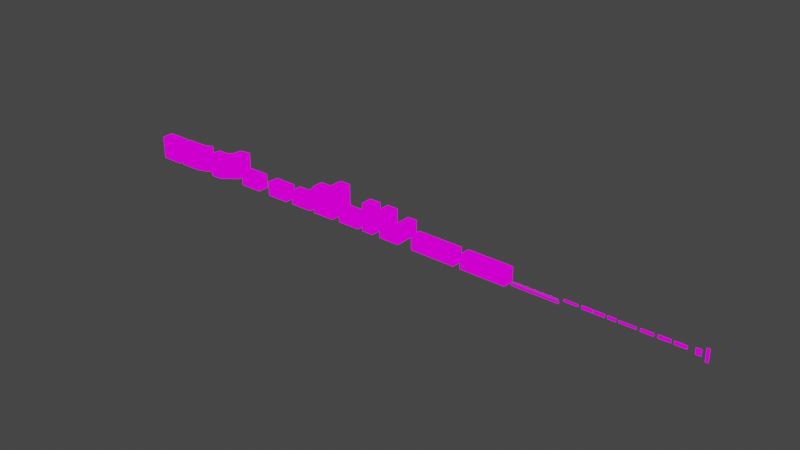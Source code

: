 # Source: Buldings.blend  (saved by Blender 3.6.13; exported with 4.5.12 LTS)
import bpy
from mathutils import Matrix  # noqa: F401  (used for matrix-valued properties, if any)

bpy.ops.wm.read_factory_settings(use_empty=True)
scene = bpy.context.scene
scene.name = 'Scene'

# ---- collections
col_collection = bpy.data.collections.new('Collection'); scene.collection.children.link(col_collection)

# ---- images (referenced by path relative to the original .blend; pixels are not part of the script)
import os
ASSET_DIR = os.environ.get("B2B_ASSET_DIR", "")  # directory of the original .blend (textures are referenced by path, not embedded)
HERE = os.path.dirname(os.path.abspath(__file__))  # packed textures are extracted next to this script under _unpacked/

def load_image(name, relpath, width, height, colorspace="sRGB"):
    """Load a texture the original file referenced (path relative to the .blend, or extracted next to this script)."""
    p = next((c for c in (os.path.join(HERE, relpath), os.path.join(ASSET_DIR, relpath)) if relpath and os.path.exists(c)), "")
    if p:
        img = bpy.data.images.load(p, check_existing=True)
        img.name = name
    else:  # same state as the original file: an image datablock whose file is absent (Cycles renders it pink)
        img = bpy.data.images.new(name, width, height)
        img.source = "FILE"
        img.filepath = "//" + (relpath or name)
    img.colorspace_settings.name = colorspace
    return img
img_buildingstex1_png = load_image('BuildingsTex1.png', 'BuildingsTex1.png', 1024, 1024, 'sRGB')

# ---- materials (node trees are filled in below, after node groups)
mat_material = bpy.data.materials.new('Material')
mat_material.alpha_threshold = 0.0
mat_material.use_transparent_shadow = False
mat_material.roughness = 0.5
mat_material.line_color = (0.0, 0.0, 0.0, 1.0)

# ---- material node trees
mat_material.use_nodes = True; mat_material.node_tree.nodes.clear()
_N = mat_material.node_tree.nodes; _L = mat_material.node_tree.links
n0 = _N.new('ShaderNodeOutputMaterial'); n0.name = 'Material Output'; n0.location = (210, 218)
n1 = _N.new('ShaderNodeBsdfPrincipled'); n1.name = 'Principled BSDF'; n1.location = (-80, 218)
n1.distribution = 'GGX'
n1.subsurface_method = 'RANDOM_WALK_SKIN'
n1.inputs[3].default_value = 1.45
n1.inputs[27].default_value = (0.0, 0.0, 0.0, 1.0)
n1.inputs[28].default_value = 1.0
n2 = _N.new('ShaderNodeTexImage'); n2.name = 'Image Texture'; n2.location = (-365, 197)
n2.image = img_buildingstex1_png
_L.new(n2.outputs[0], n0.inputs[0])
n0.is_active_output = True

# ---- world
world_world = bpy.data.worlds.new('World'); scene.world = world_world
world_world.use_nodes = True; world_world.node_tree.nodes.clear()
_N = world_world.node_tree.nodes; _L = world_world.node_tree.links
n0 = _N.new('ShaderNodeOutputWorld'); n0.name = 'World Output'; n0.location = (300, 300)
n1 = _N.new('ShaderNodeBackground'); n1.name = 'Background'; n1.location = (10, 300)
n1.inputs[0].default_value = (0.05088, 0.05088, 0.05088, 1.0)
_L.new(n1.outputs[0], n0.inputs[0])
n0.is_active_output = True
world_world.color = (0.05088, 0.05088, 0.05088)
world_world.use_sun_shadow = False
world_world.sun_shadow_jitter_overblur = 0.0

# ---- meshes
me_cube_001 = bpy.data.meshes.new('Cube.001')
me_cube_001.from_pydata([(-6.932, -3.0, -0.1062), (-6.932, -3.0, 11.95), (-6.932, 3.0, -0.1062), (-6.932, 3.0, 11.95), (5.068, -3.0, -0.1062), (5.068, -3.0, 11.95), (5.068, 3.0, -0.1062), (5.068, 3.0, 11.95), (-6.932, -3.0, 5.951), (-6.932, 3.0, 5.951), (5.068, 3.0, 5.951), (5.068, -3.0, 5.951), (-0.9323, 3.0, -0.1062), (-0.9323, 3.0, 11.95), (-0.9323, -3.0, -0.1062), (-0.9323, -3.0, 11.95), (-0.9323, -3.0, 5.951), (-0.9323, 3.0, 5.951)], [], [(8, 1, 3, 9), (17, 13, 7, 10), (16, 15, 1, 8), (13, 3, 1, 15), (14, 16, 8, 0), (12, 17, 10, 6), (0, 8, 9, 2), (11, 10, 7, 5), (6, 10, 11, 4), (2, 9, 17, 12), (4, 11, 16, 14), (7, 13, 15, 5), (11, 5, 15, 16), (9, 3, 13, 17)])
_uv = me_cube_001.uv_layers.new(name='UVMap')
_uv.uv.foreach_set('vector', [0.3745, 0.6583, 0.3455, 0.6583, 0.3455, 0.6293, 0.3745, 0.6293, 0.3745, 0.6583, 0.3455, 0.6583, 0.3455, 0.6293, 0.3745, 0.6293, 0.2416, 0.7479, 0.2416, 0.993, -0.006659, 0.993, -0.006659, 0.7479, 0.3745, 0.6583, 0.3455, 0.6583, 0.3455, 0.6293, 0.3745, 0.6293, 0.2416, 0.5004, 0.2416, 0.7479, -0.006659, 0.7479, -0.006658, 0.5004, 0.3745, 0.6583, 0.3455, 0.6583, 0.3455, 0.6293, 0.3745, 0.6293, 0.3745, 0.6583, 0.3455, 0.6583, 0.3455, 0.6293, 0.3745, 0.6293, 0.3745, 0.6583, 0.3455, 0.6583, 0.3455, 0.6293, 0.3745, 0.6293, 0.3745, 0.6583, 0.3455, 0.6583, 0.3455, 0.6293, 0.3745, 0.6293, 0.3745, 0.6583, 0.3455, 0.6583, 0.3455, 0.6293, 0.3745, 0.6293, 0.4898, 0.5004, 0.4898, 0.7479, 0.2416, 0.7479, 0.2416, 0.5004, 0.3745, 0.6583, 0.3455, 0.6583, 0.3455, 0.6293, 0.3745, 0.6293, 0.4898, 0.7479, 0.4898, 0.993, 0.2416, 0.993, 0.2416, 0.7479, 0.3745, 0.6583, 0.3455, 0.6583, 0.3455, 0.6293, 0.3745, 0.6293])
me_cube_001.materials.append(mat_material)
me_cube_001.update()
me_cube_002 = bpy.data.meshes.new('Cube.002')
me_cube_002.from_pydata([(-8.861, -3.738, -6.038), (-8.861, -3.738, 6.019), (-8.964, 2.261, -6.038), (-8.964, 2.261, 6.019), (3.137, -3.532, -6.038), (3.137, -3.532, 6.019), (3.035, 2.467, -6.038), (3.035, 2.467, 6.019), (-8.861, -3.738, 0.01901), (-8.964, 2.261, 0.01901), (3.035, 2.467, 0.01901), (3.137, -3.532, 0.01901), (-2.965, 2.364, -6.038), (-2.965, 2.364, 6.019), (-2.862, -3.635, -6.038), (-2.862, -3.635, 6.019), (-2.862, -3.635, 0.01901), (-2.965, 2.364, 0.01901), (6.931, 4.3, 0.01901), (6.931, 4.3, -6.038), (6.931, 4.3, 6.019), (10.55, -0.4869, 6.019), (10.55, -0.4869, 0.01901), (10.55, -0.4869, -6.038)], [], [(8, 1, 3, 9), (17, 13, 7, 10), (16, 15, 1, 8), (13, 3, 1, 15), (14, 16, 8, 0), (12, 17, 10, 6), (0, 8, 9, 2), (4, 6, 19, 23), (5, 11, 22, 21), (2, 9, 17, 12), (4, 11, 16, 14), (7, 13, 15, 5), (11, 5, 15, 16), (9, 3, 13, 17), (22, 18, 20, 21), (19, 18, 22, 23), (11, 4, 23, 22), (6, 10, 18, 19), (10, 7, 20, 18), (7, 5, 21, 20)])
_uv = me_cube_002.uv_layers.new(name='UVMap')
_uv.uv.foreach_set('vector', [0.3775, 0.5713, 0.3426, 0.5713, 0.3426, 0.5364, 0.3775, 0.5364, 0.3775, 0.5713, 0.3426, 0.5713, 0.3426, 0.5364, 0.3775, 0.5364, 0.2473, 0.7553, 0.2473, 1.0, -0.0007407, 1.0, -0.0007406, 0.7553, 0.3775, 0.5713, 0.3426, 0.5713, 0.3426, 0.5364, 0.3775, 0.5364, 0.2473, 0.508, 0.2473, 0.7553, -0.0007406, 0.7553, -0.0007404, 0.508, 0.3775, 0.5713, 0.3426, 0.5713, 0.3426, 0.5364, 0.3775, 0.5364, 0.3775, 0.5713, 0.3426, 0.5713, 0.3426, 0.5364, 0.3775, 0.5364, 0.0, 0.0, 0.0, 0.0, 0.0, 0.0, 0.0, 0.0, 0.008118, 0.9885, 0.008118, 0.7505, 0.2562, 0.7505, 0.2562, 0.9885, 0.3775, 0.5713, 0.3426, 0.5713, 0.3426, 0.5364, 0.3775, 0.5364, 0.4954, 0.508, 0.4954, 0.7553, 0.2473, 0.7553, 0.2473, 0.508, 0.3775, 0.5713, 0.3426, 0.5713, 0.3426, 0.5364, 0.3775, 0.5364, 0.4954, 0.7553, 0.4954, 1.0, 0.2473, 1.0, 0.2473, 0.7553, 0.3775, 0.5713, 0.3426, 0.5713, 0.3426, 0.5364, 0.3775, 0.5364, 0.3775, 0.5713, 0.3426, 0.5713, 0.3426, 0.5364, 0.3775, 0.5364, 0.3775, 0.5713, 0.3426, 0.5713, 0.3426, 0.5364, 0.3775, 0.5364, 0.008118, 0.7505, 0.008118, 0.5103, 0.2562, 0.5103, 0.2562, 0.7505, 0.3775, 0.5364, 0.3426, 0.5364, 0.3426, 0.5364, 0.3775, 0.5364, 0.3775, 0.5364, 0.3426, 0.5364, 0.3426, 0.5364, 0.3775, 0.5364, 0.3775, 0.5713, 0.3775, 0.5364, 0.3775, 0.5364, 0.3775, 0.5713])
me_cube_002.materials.append(mat_material)
me_cube_002.update()
me_cube_003 = bpy.data.meshes.new('Cube.003')
me_cube_003.from_pydata([(-8.861, -3.738, -6.038), (-8.861, -3.738, 6.019), (-8.964, 2.261, -6.038), (-8.964, 2.261, 6.019), (4.961, 2.108, -6.038), (4.961, 2.108, 6.019), (-0.4375, 4.727, -6.038), (-0.4375, 4.727, 6.019), (-8.861, -3.738, 0.01901), (-8.964, 2.261, 0.01901), (-0.4375, 4.727, 0.01901), (4.961, 2.108, 0.01901), (-2.965, 2.364, -6.038), (-2.965, 2.364, 6.019), (-2.862, -3.635, -6.038), (-2.862, -3.635, 6.019), (-2.862, -3.635, 0.01901), (-2.965, 2.364, 0.01901), (-0.312, 9.031, 0.01901), (-0.312, 9.031, -6.038), (-0.312, 9.031, 6.019), (5.593, 10.1, 6.019), (5.593, 10.1, 0.01901), (5.593, 10.1, -6.038)], [], [(8, 1, 3, 9), (17, 13, 7, 10), (16, 15, 1, 8), (13, 3, 1, 15), (14, 16, 8, 0), (12, 17, 10, 6), (0, 8, 9, 2), (4, 6, 19, 23), (5, 11, 22, 21), (2, 9, 17, 12), (4, 11, 16, 14), (7, 13, 15, 5), (11, 5, 15, 16), (9, 3, 13, 17), (22, 18, 20, 21), (19, 18, 22, 23), (11, 4, 23, 22), (6, 10, 18, 19), (10, 7, 20, 18), (7, 5, 21, 20)])
_uv = me_cube_003.uv_layers.new(name='UVMap')
_uv.uv.foreach_set('vector', [0.3775, 0.5713, 0.3426, 0.5713, 0.3426, 0.5364, 0.3775, 0.5364, 0.3775, 0.5713, 0.3426, 0.5713, 0.3426, 0.5364, 0.3775, 0.5364, 0.2473, 0.7553, 0.2473, 1.0, -0.0007407, 1.0, -0.0007406, 0.7553, 0.3775, 0.5713, 0.3426, 0.5713, 0.3426, 0.5364, 0.3775, 0.5364, 0.2473, 0.508, 0.2473, 0.7553, -0.0007406, 0.7553, -0.0007404, 0.508, 0.3775, 0.5713, 0.3426, 0.5713, 0.3426, 0.5364, 0.3775, 0.5364, 0.3775, 0.5713, 0.3426, 0.5713, 0.3426, 0.5364, 0.3775, 0.5364, 0.0, 0.0, 0.0, 0.0, 0.0, 0.0, 0.0, 0.0, 0.008118, 0.9885, 0.008118, 0.7505, 0.2562, 0.7505, 0.2562, 0.9885, 0.3775, 0.5713, 0.3426, 0.5713, 0.3426, 0.5364, 0.3775, 0.5364, 0.4954, 0.508, 0.4954, 0.7553, 0.2473, 0.7553, 0.2473, 0.508, 0.3775, 0.5713, 0.3426, 0.5713, 0.3426, 0.5364, 0.3775, 0.5364, 0.4954, 0.7553, 0.4954, 1.0, 0.2473, 1.0, 0.2473, 0.7553, 0.3775, 0.5713, 0.3426, 0.5713, 0.3426, 0.5364, 0.3775, 0.5364, 0.3775, 0.5713, 0.3426, 0.5713, 0.3426, 0.5364, 0.3775, 0.5364, 0.3775, 0.5713, 0.3426, 0.5713, 0.3426, 0.5364, 0.3775, 0.5364, 0.008118, 0.7505, 0.008118, 0.5103, 0.2562, 0.5103, 0.2562, 0.7505, 0.3775, 0.5364, 0.3426, 0.5364, 0.3426, 0.5364, 0.3775, 0.5364, 0.3775, 0.5364, 0.3426, 0.5364, 0.3426, 0.5364, 0.3775, 0.5364, 0.3775, 0.5713, 0.3775, 0.5364, 0.3775, 0.5364, 0.3775, 0.5713])
me_cube_003.materials.append(mat_material)
me_cube_003.update()
me_cube_004 = bpy.data.meshes.new('Cube.004')
me_cube_004.from_pydata([(-6.932, -3.0, -0.1062), (-6.932, -3.0, 7.266), (-6.932, 3.0, -0.1062), (-6.932, 3.0, 7.266), (5.068, -3.0, -0.1062), (5.068, -3.0, 7.266), (5.068, 3.0, -0.1062), (5.068, 3.0, 7.266), (-0.9323, 3.0, -0.1062), (-0.9323, 3.0, 7.266), (-0.9323, -3.0, -0.1062), (-0.9323, -3.0, 7.266)], [], [(6, 7, 5, 4), (0, 1, 3, 2), (8, 9, 7, 6), (9, 3, 1, 11), (4, 5, 11, 10), (2, 3, 9, 8), (7, 9, 11, 5), (10, 11, 1, 0)])
_uv = me_cube_004.uv_layers.new(name='UVMap')
_uv.uv.foreach_set('vector', [0.3684, 0.5027, 0.3684, 0.8113, 0.002572, 0.8113, 0.002572, 0.5027, 0.3684, 0.5027, 0.3684, 0.8113, 0.002572, 0.8113, 0.002572, 0.5027, 0.3684, 0.5027, 0.3684, 0.8113, 0.002572, 0.8113, 0.002572, 0.5027, 0.3745, 0.6583, 0.3455, 0.6583, 0.3455, 0.6293, 0.3745, 0.6293, 0.4898, 0.5004, 0.4898, 0.8016, 0.2416, 0.8016, 0.2416, 0.5004, 0.3684, 0.5027, 0.3684, 0.8113, 0.002572, 0.8113, 0.002572, 0.5027, 0.3745, 0.6583, 0.3455, 0.6583, 0.3455, 0.6293, 0.3745, 0.6293, 0.2416, 0.5004, 0.2416, 0.8016, -0.006659, 0.8016, -0.006658, 0.5004])
me_cube_004.materials.append(mat_material)
me_cube_004.update()
me_cube_005 = bpy.data.meshes.new('Cube.005')
me_cube_005.from_pydata([(-6.932, -3.0, -0.1062), (-6.932, -3.0, 7.266), (-6.932, 3.0, -0.1062), (-6.932, 3.0, 7.266), (5.068, -3.0, -0.1062), (5.068, -3.0, 7.266), (5.068, 3.0, -0.1062), (5.068, 3.0, 7.266), (-0.9323, 3.0, -0.1062), (-0.9323, 3.0, 7.266), (-0.9323, -3.0, -0.1062), (-0.9323, -3.0, 7.266)], [], [(6, 7, 5, 4), (0, 1, 3, 2), (8, 9, 7, 6), (9, 3, 1, 11), (4, 5, 11, 10), (2, 3, 9, 8), (7, 9, 11, 5), (10, 11, 1, 0)])
_uv = me_cube_005.uv_layers.new(name='UVMap')
_uv.uv.foreach_set('vector', [0.298, 0.1441, 0.298, 0.4839, -0.002072, 0.4839, -0.002072, 0.1441, 0.298, 0.1441, 0.298, 0.4839, -0.002072, 0.4839, -0.002072, 0.1441, 0.209, 0.3212, 0.216, 0.3212, 0.216, 0.3283, 0.209, 0.3283, 0.209, 0.3212, 0.216, 0.3212, 0.216, 0.3283, 0.209, 0.3283, 0.298, 0.1441, 0.298, 0.4839, -0.002072, 0.4839, -0.002072, 0.1441, 0.209, 0.3212, 0.216, 0.3212, 0.216, 0.3283, 0.209, 0.3283, 0.209, 0.3212, 0.216, 0.3212, 0.216, 0.3283, 0.209, 0.3283, 0.298, 0.1441, 0.298, 0.4839, -0.002072, 0.4839, -0.002072, 0.1441])
me_cube_005.materials.append(mat_material)
me_cube_005.update()
me_cube_006 = bpy.data.meshes.new('Cube.006')
me_cube_006.from_pydata([(-6.932, -3.0, -0.1062), (-6.932, -3.0, 7.266), (-6.932, 3.0, -0.1062), (-6.932, 3.0, 7.266), (5.068, -3.0, -0.1062), (5.068, -3.0, 7.266), (5.068, 3.0, -0.1062), (5.068, 3.0, 7.266), (-0.9323, 3.0, -0.1062), (-0.9323, 3.0, 7.266), (-0.9323, -3.0, -0.1062), (-0.9323, -3.0, 7.266), (-0.9323, 10.01, 7.266), (5.068, 10.01, 7.266), (5.068, 10.01, -0.1062), (-0.9323, 10.01, -0.1062)], [], [(6, 7, 5, 4), (0, 1, 3, 2), (7, 6, 14, 13), (9, 3, 1, 11), (4, 5, 11, 10), (2, 3, 9, 8), (7, 9, 11, 5), (10, 11, 1, 0), (15, 12, 13, 14), (8, 9, 12, 15), (9, 7, 13, 12), (6, 8, 15, 14)])
_uv = me_cube_006.uv_layers.new(name='UVMap')
_uv.uv.foreach_set('vector', [0.298, 0.1441, 0.298, 0.4839, -0.002072, 0.4839, -0.002072, 0.1441, 0.298, 0.1441, 0.298, 0.4839, -0.002072, 0.4839, -0.002072, 0.1441, -0.0007454, 0.4734, -0.0007454, 0.1472, 0.2993, 0.1472, 0.2993, 0.4734, 0.209, 0.3212, 0.216, 0.3212, 0.216, 0.3283, 0.209, 0.3283, 0.298, 0.1441, 0.298, 0.4839, -0.002072, 0.4839, -0.002072, 0.1441, 0.209, 0.3212, 0.216, 0.3212, 0.216, 0.3283, 0.209, 0.3283, 0.209, 0.3212, 0.216, 0.3212, 0.216, 0.3283, 0.209, 0.3283, 0.298, 0.1441, 0.298, 0.4839, -0.002072, 0.4839, -0.002072, 0.1441, -0.0007454, 0.4734, -0.0007454, 0.1472, 0.2993, 0.1472, 0.2993, 0.4734, 0.209, 0.3283, 0.216, 0.3283, 0.216, 0.3283, 0.209, 0.3283, 0.216, 0.3212, 0.209, 0.3212, 0.209, 0.313, 0.216, 0.313, 0.209, 0.3283, 0.209, 0.3212, 0.209, 0.3212, 0.209, 0.3283])
me_cube_006.materials.append(mat_material)
me_cube_006.update()
me_cube_007 = bpy.data.meshes.new('Cube.007')
me_cube_007.from_pydata([(-6.932, -3.0, -0.1062), (-6.932, -3.0, 7.266), (-6.932, 3.0, -0.1062), (-6.932, 3.0, 7.266), (5.068, -3.0, -0.1062), (5.068, -3.0, 7.266), (5.068, 3.0, -0.1062), (5.068, 3.0, 7.266), (-0.9323, 3.0, -0.1062), (-0.9323, 3.0, 7.266), (-0.9323, -3.0, -0.1062), (-0.9323, -3.0, 7.266), (-0.9323, 10.01, 7.266), (5.068, 10.01, 7.266), (5.068, 10.01, -0.1062), (-0.9323, 10.01, -0.1062), (-6.932, -3.0, 13.96), (-6.932, 3.0, 13.96), (-0.9323, 3.0, 13.96), (5.068, 3.0, 13.96), (5.068, -3.0, 13.96), (-0.9323, -3.0, 13.96), (-0.9323, 10.01, 13.96), (5.068, 10.01, 13.96)], [], [(6, 7, 5, 4), (0, 1, 3, 2), (7, 6, 14, 13), (13, 12, 22, 23), (4, 5, 11, 10), (2, 3, 9, 8), (3, 1, 16, 17), (10, 11, 1, 0), (15, 12, 13, 14), (8, 9, 12, 15), (12, 9, 18, 22), (6, 8, 15, 14), (18, 17, 16, 21), (19, 18, 21, 20), (18, 19, 23, 22), (1, 11, 21, 16), (11, 5, 20, 21), (5, 7, 19, 20), (7, 13, 23, 19), (9, 3, 17, 18)])
_uv = me_cube_007.uv_layers.new(name='UVMap')
_uv.uv.foreach_set('vector', [0.298, 0.1441, 0.298, 0.4839, -0.002072, 0.4839, -0.002072, 0.1441, 0.298, 0.1441, 0.298, 0.4839, -0.002072, 0.4839, -0.002072, 0.1441, -0.0007454, 0.4734, -0.0007454, 0.1472, 0.2993, 0.1472, 0.2993, 0.4734, 0.2993, 0.1472, -0.0007454, 0.1472, -0.0007454, -0.1491, 0.2993, -0.1491, 0.298, 0.1441, 0.298, 0.4839, -0.002072, 0.4839, -0.002072, 0.1441, 0.209, 0.3212, 0.216, 0.3212, 0.216, 0.3283, 0.209, 0.3283, -0.0005214, 0.1282, 0.2995, 0.1282, 0.2995, 0.4891, -0.0005213, 0.4891, 0.298, 0.1441, 0.298, 0.4839, -0.002072, 0.4839, -0.002072, 0.1441, -0.0007454, 0.4734, -0.0007454, 0.1472, 0.2993, 0.1472, 0.2993, 0.4734, 0.209, 0.3283, 0.216, 0.3283, 0.216, 0.3283, 0.209, 0.3283, 0.216, 0.3283, 0.216, 0.3283, 0.2224, 0.3283, 0.2224, 0.3283, 0.209, 0.3283, 0.209, 0.3212, 0.209, 0.3212, 0.209, 0.3283, 0.209, 0.3212, 0.216, 0.3212, 0.216, 0.3283, 0.209, 0.3283, 0.209, 0.3212, 0.216, 0.3212, 0.216, 0.3283, 0.209, 0.3283, 0.216, 0.3212, 0.209, 0.3212, 0.209, 0.313, 0.216, 0.313, -0.0005214, 0.1282, 0.2995, 0.1282, 0.2995, 0.4891, -0.0005213, 0.4891, -0.0005214, 0.1282, 0.2995, 0.1282, 0.2995, 0.4891, -0.0005213, 0.4891, -0.0005214, 0.1282, 0.2995, 0.1282, 0.2995, 0.4891, -0.0005213, 0.4891, 0.0008048, 0.1284, 0.3009, 0.1284, 0.3009, 0.487, 0.0008049, 0.487, 0.216, 0.3283, 0.216, 0.3212, 0.2224, 0.3212, 0.2224, 0.3283])
me_cube_007.materials.append(mat_material)
me_cube_007.update()
me_cube_008 = bpy.data.meshes.new('Cube.008')
me_cube_008.from_pydata([(-6.932, -3.0, -0.1062), (-6.932, -3.0, 7.266), (-6.932, 3.0, -0.1062), (-6.932, 3.0, 7.266), (5.068, -3.0, -0.1062), (5.068, -3.0, 7.266), (5.068, 3.0, -0.1062), (5.068, 3.0, 7.266), (-0.9323, 3.0, 7.266), (-0.9323, -3.0, -0.1062), (-0.9323, -3.0, 7.266), (-6.932, 3.0, -0.1062), (-6.932, 3.0, 7.266), (5.068, 3.0, -0.1062), (5.068, 3.0, 7.266), (-0.9323, 3.0, -0.1062), (-0.9323, 3.0, 7.266)], [], [(6, 7, 5, 4), (0, 1, 3, 2), (8, 3, 1, 10), (4, 5, 10, 9), (7, 8, 10, 5), (9, 10, 1, 0), (15, 16, 14, 13), (11, 12, 16, 15)])
_uv = me_cube_008.uv_layers.new(name='UVMap')
_uv.uv.foreach_set('vector', [0.5472, 0.1568, 0.5472, 0.4842, 0.3133, 0.4842, 0.3133, 0.1568, 0.5472, 0.1568, 0.5472, 0.4842, 0.3133, 0.4842, 0.3133, 0.1568, 0.4779, 0.3275, 0.4834, 0.3275, 0.4834, 0.3343, 0.4779, 0.3343, 0.5472, 0.1568, 0.5472, 0.4842, 0.3133, 0.4842, 0.3133, 0.1568, 0.4779, 0.3275, 0.4834, 0.3275, 0.4834, 0.3343, 0.4779, 0.3343, 0.5472, 0.1568, 0.5472, 0.4842, 0.3133, 0.4842, 0.3133, 0.1568, 0.3095, 0.4812, 0.3095, 0.2398, 0.5509, 0.2398, 0.5509, 0.4812, 0.3095, 0.4812, 0.3095, 0.2398, 0.5509, 0.2398, 0.5509, 0.4812])
me_cube_008.materials.append(mat_material)
me_cube_008.update()
me_cube_009 = bpy.data.meshes.new('Cube.009')
me_cube_009.from_pydata([(-3.0, -3.0, -7.335), (-3.0, -3.0, 0.03631), (3.0, -3.0, 7.299), (-3.0, 3.0, 0.03631), (3.0, 3.0, 0.03631), (3.0, -3.0, -7.335), (3.0, -3.0, 0.03631), (-3.0, 3.0, -7.335), (-3.0, 3.0, 7.299), (3.0, 3.0, 7.299), (3.0, 3.0, -7.335), (-3.0, -3.0, 7.299)], [], [(3, 1, 11, 8), (0, 1, 3, 7), (1, 6, 2, 11), (6, 4, 9, 2), (9, 8, 11, 2), (5, 6, 1, 0), (5, 10, 4, 6), (7, 3, 4, 10), (4, 3, 8, 9)])
_uv = me_cube_009.uv_layers.new(name='UVMap')
_uv.uv.foreach_set('vector', [0.3041, 0.2376, 0.5549, 0.2376, 0.5549, 0.4884, 0.3041, 0.4884, 0.5472, 0.1568, 0.5472, 0.4842, 0.3133, 0.4842, 0.3133, 0.1568, 0.3041, 0.2376, 0.5549, 0.2376, 0.5549, 0.4884, 0.3041, 0.4884, 0.3041, 0.2376, 0.5549, 0.2376, 0.5549, 0.4884, 0.3041, 0.4884, 0.4779, 0.3275, 0.4834, 0.3275, 0.4834, 0.3343, 0.4779, 0.3343, 0.5472, 0.1568, 0.5472, 0.4842, 0.3133, 0.4842, 0.3133, 0.1568, 0.3127, 0.2433, 0.5523, 0.2433, 0.5523, 0.483, 0.3127, 0.483, 0.3095, 0.4812, 0.3095, 0.2398, 0.5509, 0.2398, 0.5509, 0.4812, 0.3041, 0.2376, 0.5549, 0.2376, 0.5549, 0.4884, 0.3041, 0.4884])
me_cube_009.materials.append(mat_material)
me_cube_009.update()
me_cube_010 = bpy.data.meshes.new('Cube.010')
me_cube_010.from_pydata([(-3.0, -3.0, -7.335), (-3.0, -3.0, 0.03631), (3.0, -3.0, 7.299), (-3.0, 3.0, 0.03631), (3.0, 3.0, 0.03631), (3.0, -3.0, -7.335), (3.0, -3.0, 0.03631), (-3.0, 3.0, -7.335), (-3.0, 3.0, 7.299), (3.0, 3.0, 7.299), (3.0, 3.0, -7.335), (-3.0, -3.0, 7.299), (8.096, 3.0, 0.03631), (8.096, 3.0, -7.335), (8.096, -3.0, 0.03631), (8.096, -3.0, -7.335), (3.0, 10.77, 0.03631), (3.0, 10.77, -7.335), (8.096, 10.77, 0.03631), (8.096, 10.77, -7.335)], [], [(3, 1, 11, 8), (0, 1, 3, 7), (1, 6, 2, 11), (6, 4, 9, 2), (9, 8, 11, 2), (5, 6, 1, 0), (10, 4, 16, 17), (7, 3, 4, 10), (4, 3, 8, 9), (15, 13, 12, 14), (5, 10, 13, 15), (6, 5, 15, 14), (4, 6, 14, 12), (17, 16, 18, 19), (13, 10, 17, 19), (4, 12, 18, 16), (12, 13, 19, 18)])
_uv = me_cube_010.uv_layers.new(name='UVMap')
_uv.uv.foreach_set('vector', [0.3041, 0.2376, 0.5549, 0.2376, 0.5549, 0.4884, 0.3041, 0.4884, 0.5472, 0.1568, 0.5472, 0.4842, 0.3133, 0.4842, 0.3133, 0.1568, 0.3041, 0.2376, 0.5549, 0.2376, 0.5549, 0.4884, 0.3041, 0.4884, 0.3041, 0.2376, 0.5549, 0.2376, 0.5549, 0.4884, 0.3041, 0.4884, 0.4595, 0.3777, 0.4155, 0.3777, 0.4155, 0.3338, 0.4595, 0.3338, 0.5472, 0.1568, 0.5472, 0.4842, 0.3133, 0.4842, 0.3133, 0.1568, 0.2977, 0.4736, 0.2977, 0.2179, 0.5535, 0.2179, 0.5535, 0.4736, 0.3095, 0.4812, 0.3095, 0.2398, 0.5509, 0.2398, 0.5509, 0.4812, 0.3041, 0.2376, 0.5549, 0.2376, 0.5549, 0.4884, 0.3041, 0.4884, 0.3127, 0.2433, 0.5523, 0.2433, 0.5523, 0.483, 0.3127, 0.483, 0.3127, 0.2433, 0.5523, 0.2433, 0.5523, 0.2433, 0.3127, 0.2433, 0.2977, 0.4736, 0.2977, 0.2179, 0.5535, 0.2179, 0.5535, 0.4736, 0.4595, 0.3777, 0.4155, 0.3777, 0.4155, 0.3338, 0.4595, 0.3338, 0.2977, 0.4736, 0.2977, 0.2179, 0.5535, 0.2179, 0.5535, 0.4736, 0.5523, 0.2433, 0.5523, 0.2433, 0.8625, 0.2433, 0.8625, 0.2433, 0.4595, 0.3777, 0.4155, 0.3777, 0.4155, 0.3338, 0.4595, 0.3338, 0.2977, 0.4736, 0.2977, 0.2179, 0.5535, 0.2179, 0.5535, 0.4736])
me_cube_010.materials.append(mat_material)
me_cube_010.update()
me_cube_011 = bpy.data.meshes.new('Cube.011')
me_cube_011.from_pydata([(-11.86, -3.0, -0.1062), (-11.86, -3.0, 7.266), (-11.86, 3.0, -0.1062), (-11.86, 3.0, 7.266), (0.1438, -3.0, -0.1062), (0.1438, -3.0, 7.266), (0.1438, 3.0, -0.1062), (0.1438, 3.0, 7.266), (-5.856, 3.0, 7.266), (-5.856, -3.0, -0.1062), (-5.856, -3.0, 7.266), (-11.86, 3.0, -0.1062), (-11.86, 3.0, 7.266), (0.1438, 3.0, -0.1062), (0.1438, 3.0, 7.266), (-5.856, 3.0, -0.1062), (-5.856, 3.0, 7.266), (6.144, 3.0, 7.266), (6.144, -3.0, 7.266), (6.144, 3.0, -0.1062), (6.144, -3.0, -0.1062), (12.14, 3.0, 7.266), (12.14, -3.0, 7.266), (12.14, 3.0, -0.1062), (12.14, -3.0, -0.1062)], [], [(5, 4, 20, 18), (0, 1, 3, 2), (8, 3, 1, 10), (4, 5, 10, 9), (7, 8, 10, 5), (9, 10, 1, 0), (15, 16, 14, 13), (11, 12, 16, 15), (19, 17, 21, 23), (7, 5, 18, 17), (4, 6, 19, 20), (6, 7, 17, 19), (23, 21, 22, 24), (18, 20, 24, 22), (17, 18, 22, 21), (20, 19, 23, 24)])
_uv = me_cube_011.uv_layers.new(name='UVMap')
_uv.uv.foreach_set('vector', [0.3187, 0.3864, 0.3187, 0.1663, 0.5388, 0.1663, 0.5388, 0.3864, 0.5472, 0.1568, 0.5472, 0.4842, 0.3133, 0.4842, 0.3133, 0.1568, 0.4779, 0.3275, 0.4834, 0.3275, 0.4834, 0.3343, 0.4779, 0.3343, 0.5472, 0.1568, 0.5472, 0.4842, 0.3133, 0.4842, 0.3133, 0.1568, 0.4779, 0.3275, 0.4834, 0.3275, 0.4834, 0.3343, 0.4779, 0.3343, 0.5472, 0.1568, 0.5472, 0.4842, 0.3133, 0.4842, 0.3133, 0.1568, 0.3095, 0.4812, 0.3095, 0.2398, 0.5509, 0.2398, 0.5509, 0.4812, 0.3095, 0.4812, 0.3095, 0.2398, 0.5509, 0.2398, 0.5509, 0.4812, 0.3187, 0.3864, 0.3187, 0.1663, 0.5388, 0.1663, 0.5388, 0.3864, 0.4779, 0.3275, 0.4779, 0.3343, 0.4724, 0.3343, 0.4724, 0.3275, 0.3133, 0.1568, 0.5472, 0.1568, 0.5472, 0.1568, 0.3133, 0.1568, 0.3187, 0.3864, 0.3187, 0.1663, 0.5388, 0.1663, 0.5388, 0.3864, 0.5472, 0.1568, 0.5472, 0.4842, 0.3133, 0.4842, 0.3133, 0.1568, 0.3187, 0.3864, 0.3187, 0.1663, 0.5388, 0.1663, 0.5388, 0.3864, 0.4724, 0.3275, 0.4724, 0.3343, 0.4669, 0.3343, 0.4669, 0.3275, 0.3133, 0.1568, 0.5472, 0.1568, 0.5472, 0.1568, 0.3133, 0.1568])
me_cube_011.materials.append(mat_material)
me_cube_011.update()
me_cube_012 = bpy.data.meshes.new('Cube.012')
me_cube_012.from_pydata([(-11.86, -3.0, -0.1062), (-11.86, -3.0, 7.266), (-11.86, 3.0, -0.1062), (-11.86, 3.0, 7.266), (0.1438, -3.0, -0.1062), (0.1438, -3.0, 7.266), (0.1438, 3.0, -0.1062), (0.1438, 3.0, 7.266), (-5.856, 3.0, 7.266), (-5.856, -3.0, -0.1062), (-5.856, -3.0, 7.266), (-11.86, 3.0, -0.1062), (-11.86, 3.0, 7.266), (0.1438, 3.0, -0.1062), (0.1438, 3.0, 7.266), (-5.856, 3.0, -0.1062), (-5.856, 3.0, 7.266), (6.144, 3.0, 7.266), (6.144, -3.0, 7.266), (6.144, 3.0, -0.1062), (6.144, -3.0, -0.1062), (12.14, 3.0, 7.266), (12.14, -3.0, 7.266), (12.14, 3.0, -0.1062), (12.14, -3.0, -0.1062), (-11.86, -3.0, 4.762), (-11.86, 3.0, 4.762), (0.1438, 3.0, 4.762), (0.1438, -3.0, 4.762), (-5.856, -3.0, 4.762), (6.144, 3.0, 4.762), (6.144, -3.0, 4.762), (12.14, 3.0, 4.762), (12.14, -3.0, 4.762), (-11.57, -3.0, 0.1283), (-6.145, -3.0, 0.1283), (-6.145, -3.0, 4.527), (-11.57, -3.0, 4.527), (-11.57, -2.699, 0.1283), (-6.145, -2.699, 0.1283), (-6.145, -2.699, 4.527), (-11.57, -2.699, 4.527), (-5.549, -3.0, 0.1433), (-0.1637, -3.0, 0.1433), (-0.1637, -3.0, 4.512), (-5.549, -3.0, 4.512), (-5.549, -2.542, 0.1433), (-0.1637, -2.542, 0.1433), (-0.1637, -2.542, 4.512), (-5.549, -2.542, 4.512), (0.4999, -3.0, 4.473), (0.4999, -3.0, 0.1827), (5.788, -3.0, 4.473), (5.788, -3.0, 0.1827), (0.4999, -2.63, 4.473), (0.4999, -2.63, 0.1827), (5.788, -2.63, 4.473), (5.788, -2.63, 0.1827), (6.478, -3.0, 4.491), (6.478, -3.0, 0.165), (11.81, -3.0, 4.491), (11.81, -3.0, 0.165), (6.478, -2.594, 4.491), (6.478, -2.594, 0.165), (11.81, -2.594, 4.491), (11.81, -2.594, 0.165)], [], [(31, 28, 50, 52), (25, 1, 3, 26), (8, 3, 1, 10), (28, 5, 10, 29), (7, 8, 10, 5), (29, 10, 1, 25), (15, 16, 14, 13), (11, 12, 16, 15), (30, 17, 21, 32), (7, 5, 18, 17), (4, 6, 19, 20), (27, 7, 17, 30), (32, 21, 22, 33), (20, 24, 61, 59), (17, 18, 22, 21), (20, 19, 23, 24), (18, 31, 33, 22), (23, 32, 33, 24), (6, 27, 30, 19), (19, 30, 32, 23), (0, 9, 35, 34), (9, 4, 43, 42), (0, 25, 26, 2), (5, 28, 31, 18), (34, 35, 39, 38), (29, 25, 37, 36), (25, 0, 34, 37), (9, 29, 36, 35), (39, 40, 41, 38), (36, 37, 41, 40), (35, 36, 40, 39), (37, 34, 38, 41), (45, 42, 46, 49), (29, 9, 42, 45), (4, 28, 44, 43), (28, 29, 45, 44), (47, 48, 49, 46), (42, 43, 47, 46), (44, 45, 49, 48), (43, 44, 48, 47), (53, 52, 56, 57), (28, 4, 51, 50), (4, 20, 53, 51), (20, 31, 52, 53), (54, 55, 57, 56), (51, 53, 57, 55), (50, 51, 55, 54), (52, 50, 54, 56), (60, 58, 62, 64), (33, 31, 58, 60), (24, 33, 60, 61), (31, 20, 59, 58), (62, 63, 65, 64), (61, 60, 64, 65), (59, 61, 65, 63), (58, 59, 63, 62)])
_uv = me_cube_012.uv_layers.new(name='UVMap')
_uv.uv.foreach_set('vector', [0.4548, 0.3724, 0.4548, 0.3397, 0.4586, 0.3416, 0.4586, 0.3704, 0.67, 0.6977, 0.6568, 0.6977, 0.6568, 0.6844, 0.67, 0.6844, 0.572, 0.6015, 0.5861, 0.6015, 0.5861, 0.6155, 0.572, 0.6155, 0.4221, 0.3397, 0.4548, 0.3397, 0.4548, 0.3724, 0.4221, 0.3724, 0.572, 0.6015, 0.5861, 0.6015, 0.5861, 0.6155, 0.572, 0.6155, 0.4221, 0.3397, 0.4548, 0.3397, 0.4548, 0.3724, 0.4221, 0.3724, 0.67, 0.6977, 0.6568, 0.6977, 0.6568, 0.6844, 0.67, 0.6844, 0.67, 0.6977, 0.6568, 0.6977, 0.6568, 0.6844, 0.67, 0.6844, 0.67, 0.6977, 0.6568, 0.6977, 0.6568, 0.6844, 0.67, 0.6844, 0.572, 0.6015, 0.5861, 0.6015, 0.5861, 0.6155, 0.572, 0.6155, 0.3133, 0.1568, 0.5472, 0.1568, 0.5472, 0.1568, 0.3133, 0.1568, 0.67, 0.6977, 0.6568, 0.6977, 0.6568, 0.6844, 0.67, 0.6844, 0.67, 0.6977, 0.6568, 0.6977, 0.6568, 0.6844, 0.67, 0.6844, 0.3133, 0.1568, 0.3133, 0.1568, 0.3133, 0.1568, 0.3133, 0.1568, 0.572, 0.6015, 0.5861, 0.6015, 0.5861, 0.6155, 0.572, 0.6155, 0.3133, 0.1568, 0.5472, 0.1568, 0.5472, 0.1568, 0.3133, 0.1568, 0.4221, 0.3397, 0.4548, 0.3397, 0.4548, 0.3724, 0.4221, 0.3724, 0.67, 0.6977, 0.6568, 0.6977, 0.6568, 0.6844, 0.67, 0.6844, 0.67, 0.6977, 0.6568, 0.6977, 0.6568, 0.6844, 0.67, 0.6844, 0.67, 0.6977, 0.6568, 0.6977, 0.6568, 0.6844, 0.67, 0.6844, 0.9523, 1.001, 0.7914, 1.001, 0.7991, 0.9945, 0.9446, 0.9945, 0.9523, 1.001, 0.7914, 1.001, 0.7996, 0.9941, 0.9441, 0.9941, 0.67, 0.6977, 0.6568, 0.6977, 0.6568, 0.6844, 0.67, 0.6844, 0.4221, 0.3397, 0.4548, 0.3397, 0.4548, 0.3724, 0.4221, 0.3724, 0.9446, 0.9945, 0.7991, 0.9945, 0.7991, 0.9945, 0.9446, 0.9945, 0.4221, 0.3397, 0.4221, 0.3724, 0.4191, 0.3708, 0.4191, 0.3413, 0.5472, 0.373, 0.5472, 0.1568, 0.5472, 0.1672, 0.5472, 0.3626, 0.9523, 1.001, 0.9523, 0.8576, 0.9601, 0.8645, 0.9601, 0.9945, 0.7991, 0.9945, 0.7991, 0.8645, 0.9446, 0.8645, 0.9446, 0.9945, 0.4191, 0.3413, 0.4191, 0.3708, 0.4191, 0.3708, 0.4191, 0.3413, 0.9601, 0.9945, 0.9601, 0.8645, 0.9601, 0.8645, 0.9601, 0.9945, 0.5472, 0.3626, 0.5472, 0.1672, 0.5472, 0.1672, 0.5472, 0.3626, 0.9441, 0.865, 0.9441, 0.9941, 0.9441, 0.9941, 0.9441, 0.865, 0.9523, 0.8576, 0.9523, 1.001, 0.9441, 0.9941, 0.9441, 0.865, 0.7914, 0.8576, 0.7914, 1.001, 0.7831, 0.9941, 0.7831, 0.865, 0.4221, 0.3397, 0.4221, 0.3724, 0.4189, 0.3707, 0.4189, 0.3414, 0.7996, 0.9941, 0.7996, 0.865, 0.9441, 0.865, 0.9441, 0.9941, 0.9441, 0.9941, 0.7996, 0.9941, 0.7996, 0.9941, 0.9441, 0.9941, 0.4189, 0.3414, 0.4189, 0.3707, 0.4189, 0.3707, 0.4189, 0.3414, 0.7831, 0.865, 0.7831, 0.9941, 0.7831, 0.9941, 0.7831, 0.865, 0.7818, 0.8661, 0.7818, 0.9929, 0.7818, 0.9929, 0.7818, 0.8661, 0.7914, 1.001, 0.7914, 0.8576, 0.8009, 0.8661, 0.8009, 0.9929, 0.3133, 0.1568, 0.3133, 0.1568, 0.3133, 0.1568, 0.3133, 0.1568, 0.7914, 0.8576, 0.7914, 1.001, 0.7818, 0.9929, 0.7818, 0.8661, 0.8009, 0.9929, 0.8009, 0.8661, 0.9428, 0.8661, 0.9428, 0.9929, 0.3133, 0.1568, 0.3133, 0.1568, 0.3133, 0.1568, 0.3133, 0.1568, 0.8009, 0.9929, 0.8009, 0.8661, 0.8009, 0.8661, 0.8009, 0.9929, 0.4586, 0.3704, 0.4586, 0.3416, 0.4586, 0.3416, 0.4586, 0.3704, 0.4584, 0.3706, 0.4584, 0.3415, 0.4584, 0.3415, 0.4584, 0.3706, 0.4548, 0.3724, 0.4548, 0.3397, 0.4584, 0.3415, 0.4584, 0.3706, 0.3133, 0.1568, 0.3133, 0.373, 0.3133, 0.361, 0.3133, 0.1688, 0.7914, 1.001, 0.7914, 0.8576, 0.8004, 0.8656, 0.8004, 0.9935, 0.8004, 0.9934, 0.8004, 0.8656, 0.9433, 0.8656, 0.9433, 0.9934, 0.3133, 0.1688, 0.3133, 0.361, 0.3133, 0.361, 0.3133, 0.1688, 0.3133, 0.1568, 0.3133, 0.1568, 0.3133, 0.1568, 0.3133, 0.1568, 0.8004, 0.9935, 0.8004, 0.8656, 0.8004, 0.8656, 0.8004, 0.9935])
me_cube_012.materials.append(mat_material)
me_cube_012.update()
me_cube_013 = bpy.data.meshes.new('Cube.013')
me_cube_013.from_pydata([(-39.08, -0.4844, -1.185), (-38.11, -0.4844, 1.179), (-38.11, -0.4844, -1.185), (-39.08, 0.4844, -1.185), (-39.08, 0.4844, 1.179), (-38.11, 0.4844, 1.179), (-38.11, 0.4844, -1.185), (-39.08, -0.4844, 1.179), (-26.14, -0.4844, -1.185), (-25.17, -0.4844, 1.179), (-25.17, -0.4844, -1.185), (-26.14, 0.4844, -1.185), (-26.14, 0.4844, 1.179), (-25.17, 0.4844, 1.179), (-25.17, 0.4844, -1.185), (-26.14, -0.4844, 1.179), (-13.29, -0.4844, -1.185), (-12.32, -0.4844, 1.179), (-12.32, -0.4844, -1.185), (-13.29, 0.4844, -1.185), (-13.29, 0.4844, 1.179), (-12.32, 0.4844, 1.179), (-12.32, 0.4844, -1.185), (-13.29, -0.4844, 1.179), (-0.4482, -0.4844, 1.179), (0.5207, 0.4844, -1.185), (0.5207, 0.4844, 1.179), (-0.4482, 0.4844, 1.179), (-0.4482, 0.4844, -1.185), (0.5207, -0.4844, -1.185), (0.5207, -0.4844, 1.179), (-0.4482, -0.4844, -1.185), (-25.87, -0.3028, -1.193), (-38.41, -0.3028, -0.04775), (-38.41, -0.3028, -1.193), (-25.87, 0.3028, -1.193), (-25.87, 0.3028, -0.04775), (-38.41, 0.3028, -0.04775), (-38.41, 0.3028, -1.193), (-25.87, -0.3028, -0.04775), (-13.1, -0.3028, -1.193), (-25.64, -0.3028, -0.04775), (-25.64, -0.3028, -1.193), (-13.1, 0.3028, -1.193), (-13.1, 0.3028, -0.04775), (-25.64, 0.3028, -0.04775), (-25.64, 0.3028, -1.193), (-13.1, -0.3028, -0.04775), (-0.3259, -0.3028, -1.193), (-12.87, -0.3028, -0.04775), (-12.87, -0.3028, -1.193), (-0.3259, 0.3028, -1.193), (-0.3259, 0.3028, -0.04775), (-12.87, 0.3028, -0.04775), (-12.87, 0.3028, -1.193), (-0.3259, -0.3028, -0.04775), (12.49, -0.4844, -1.185), (13.46, -0.4844, 1.179), (13.46, -0.4844, -1.185), (12.49, 0.4844, -1.185), (12.49, 0.4844, 1.179), (13.46, 0.4844, 1.179), (13.46, 0.4844, -1.185), (12.49, -0.4844, 1.179), (25.34, -0.4844, -1.185), (26.31, -0.4844, 1.179), (26.31, -0.4844, -1.185), (25.34, 0.4844, -1.185), (25.34, 0.4844, 1.179), (26.31, 0.4844, 1.179), (26.31, 0.4844, -1.185), (25.34, -0.4844, 1.179), (12.76, -0.3028, -1.193), (0.2165, -0.3028, -0.04775), (0.2165, -0.3028, -1.193), (12.76, 0.3028, -1.193), (12.76, 0.3028, -0.04775), (0.2165, 0.3028, -0.04775), (0.2165, 0.3028, -1.193), (12.76, -0.3028, -0.04775), (25.53, -0.3028, -1.193), (12.99, -0.3028, -0.04775), (12.99, -0.3028, -1.193), (25.53, 0.3028, -1.193), (25.53, 0.3028, -0.04775), (12.99, 0.3028, -0.04775), (12.99, 0.3028, -1.193), (25.53, -0.3028, -0.04775), (38.3, -0.3028, -1.193), (25.76, -0.3028, -0.04775), (25.76, -0.3028, -1.193), (38.3, 0.3028, -1.193), (38.3, 0.3028, -0.04775), (25.76, 0.3028, -0.04775), (25.76, 0.3028, -1.193), (38.3, -0.3028, -0.04775), (37.83, -0.3028, 0.587), (-38.75, -0.3028, 0.8164), (-38.75, -0.3028, 0.587), (37.83, 0.3028, 0.587), (37.83, 0.3028, 0.8164), (-38.75, 0.3028, 0.8164), (-38.75, 0.3028, 0.587), (37.83, -0.3028, 0.8164)], [], [(2, 1, 7, 0), (4, 5, 6, 3), (5, 4, 7, 1), (2, 6, 5, 1), (10, 9, 15, 8), (12, 13, 14, 11), (0, 7, 4, 3), (13, 12, 15, 9), (10, 14, 13, 9), (18, 17, 23, 16), (20, 21, 22, 19), (8, 15, 12, 11), (21, 20, 23, 17), (18, 22, 21, 17), (31, 24, 27, 28), (30, 24, 31, 29), (16, 23, 20, 19), (26, 27, 24, 30), (25, 26, 30, 29), (34, 32, 39, 33), (36, 35, 38, 37), (37, 33, 39, 36), (34, 33, 37, 38), (32, 35, 36, 39), (42, 40, 47, 41), (44, 43, 46, 45), (45, 41, 47, 44), (42, 41, 45, 46), (40, 43, 44, 47), (50, 48, 55, 49), (52, 51, 54, 53), (53, 49, 55, 52), (50, 49, 53, 54), (48, 51, 52, 55), (58, 57, 63, 56), (60, 61, 62, 59), (28, 27, 26, 25), (61, 60, 63, 57), (58, 62, 61, 57), (66, 65, 71, 64), (68, 69, 70, 67), (56, 63, 60, 59), (69, 68, 71, 65), (66, 70, 69, 65), (74, 72, 79, 73), (76, 75, 78, 77), (77, 73, 79, 76), (74, 73, 77, 78), (72, 75, 76, 79), (82, 80, 87, 81), (84, 83, 86, 85), (85, 81, 87, 84), (82, 81, 85, 86), (80, 83, 84, 87), (90, 88, 95, 89), (92, 91, 94, 93), (93, 89, 95, 92), (90, 89, 93, 94), (88, 91, 92, 95), (64, 71, 68, 67), (98, 96, 103, 97), (100, 99, 102, 101), (101, 97, 103, 100), (98, 97, 101, 102), (96, 99, 100, 103)])
_uv = me_cube_013.uv_layers.new(name='UVMap')
_uv.uv.foreach_set('vector', [0.4675, 0.6993, 0.4675, 0.5728, 0.4837, 0.5728, 0.4837, 0.6993, 0.4704, 0.6803, 0.4807, 0.6803, 0.4807, 0.5918, 0.4704, 0.5918, 0.4675, 0.6993, 0.4675, 0.5728, 0.4837, 0.5728, 0.4837, 0.6993, 0.4704, 0.6803, 0.4807, 0.6803, 0.4807, 0.5918, 0.4704, 0.5918, 0.4675, 0.6993, 0.4675, 0.5728, 0.4837, 0.5728, 0.4837, 0.6993, 0.4704, 0.6803, 0.4807, 0.6803, 0.4807, 0.5918, 0.4704, 0.5918, 0.4675, 0.6993, 0.4675, 0.5728, 0.4837, 0.5728, 0.4837, 0.6993, 0.4675, 0.6993, 0.4675, 0.5728, 0.4837, 0.5728, 0.4837, 0.6993, 0.4704, 0.6803, 0.4807, 0.6803, 0.4807, 0.5918, 0.4704, 0.5918, 0.4675, 0.6993, 0.4675, 0.5728, 0.4837, 0.5728, 0.4837, 0.6993, 0.4704, 0.6803, 0.4807, 0.6803, 0.4807, 0.5918, 0.4704, 0.5918, 0.4675, 0.6993, 0.4675, 0.5728, 0.4837, 0.5728, 0.4837, 0.6993, 0.4675, 0.6993, 0.4675, 0.5728, 0.4837, 0.5728, 0.4837, 0.6993, 0.4704, 0.6803, 0.4807, 0.6803, 0.4807, 0.5918, 0.4704, 0.5918, 0.4675, 0.6993, 0.4675, 0.5728, 0.4837, 0.5728, 0.4837, 0.6993, 0.4675, 0.6993, 0.4675, 0.5728, 0.4837, 0.5728, 0.4837, 0.6993, 0.4675, 0.6993, 0.4675, 0.5728, 0.4837, 0.5728, 0.4837, 0.6993, 0.4675, 0.6993, 0.4675, 0.5728, 0.4837, 0.5728, 0.4837, 0.6993, 0.4675, 0.6993, 0.4675, 0.5728, 0.4837, 0.5728, 0.4837, 0.6993, 0.586, 0.5782, 0.6911, 0.5782, 0.6911, 0.611, 0.586, 0.611, 0.6911, 0.611, 0.6911, 0.5782, 0.586, 0.5782, 0.586, 0.611, 0.5387, 0.6007, 0.5387, 0.5912, 0.7351, 0.5912, 0.7351, 0.6007, 0.586, 0.5782, 0.586, 0.611, 0.586, 0.611, 0.586, 0.5782, 0.6911, 0.5782, 0.6911, 0.5782, 0.6911, 0.611, 0.6911, 0.611, 0.586, 0.5782, 0.6911, 0.5782, 0.6911, 0.611, 0.586, 0.611, 0.6911, 0.611, 0.6911, 0.5782, 0.586, 0.5782, 0.586, 0.611, 0.5387, 0.6007, 0.5387, 0.5912, 0.7351, 0.5912, 0.7351, 0.6007, 0.586, 0.5782, 0.586, 0.611, 0.586, 0.611, 0.586, 0.5782, 0.6911, 0.5782, 0.6911, 0.5782, 0.6911, 0.611, 0.6911, 0.611, 0.586, 0.5782, 0.6911, 0.5782, 0.6911, 0.611, 0.586, 0.611, 0.6911, 0.611, 0.6911, 0.5782, 0.586, 0.5782, 0.586, 0.611, 0.5387, 0.6007, 0.5387, 0.5912, 0.7351, 0.5912, 0.7351, 0.6007, 0.586, 0.5782, 0.586, 0.611, 0.586, 0.611, 0.586, 0.5782, 0.6911, 0.5782, 0.6911, 0.5782, 0.6911, 0.611, 0.6911, 0.611, 0.4675, 0.6993, 0.4675, 0.5728, 0.4837, 0.5728, 0.4837, 0.6993, 0.4704, 0.6803, 0.4807, 0.6803, 0.4807, 0.5918, 0.4704, 0.5918, 0.4675, 0.6993, 0.4675, 0.5728, 0.4837, 0.5728, 0.4837, 0.6993, 0.4675, 0.6993, 0.4675, 0.5728, 0.4837, 0.5728, 0.4837, 0.6993, 0.4704, 0.6803, 0.4807, 0.6803, 0.4807, 0.5918, 0.4704, 0.5918, 0.4675, 0.6993, 0.4675, 0.5728, 0.4837, 0.5728, 0.4837, 0.6993, 0.4704, 0.6803, 0.4807, 0.6803, 0.4807, 0.5918, 0.4704, 0.5918, 0.4675, 0.6993, 0.4675, 0.5728, 0.4837, 0.5728, 0.4837, 0.6993, 0.4675, 0.6993, 0.4675, 0.5728, 0.4837, 0.5728, 0.4837, 0.6993, 0.4704, 0.6803, 0.4807, 0.6803, 0.4807, 0.5918, 0.4704, 0.5918, 0.586, 0.5782, 0.6911, 0.5782, 0.6911, 0.611, 0.586, 0.611, 0.6911, 0.611, 0.6911, 0.5782, 0.586, 0.5782, 0.586, 0.611, 0.5387, 0.6007, 0.5387, 0.5912, 0.7351, 0.5912, 0.7351, 0.6007, 0.586, 0.5782, 0.586, 0.611, 0.586, 0.611, 0.586, 0.5782, 0.6911, 0.5782, 0.6911, 0.5782, 0.6911, 0.611, 0.6911, 0.611, 0.586, 0.5782, 0.6911, 0.5782, 0.6911, 0.611, 0.586, 0.611, 0.6911, 0.611, 0.6911, 0.5782, 0.586, 0.5782, 0.586, 0.611, 0.5387, 0.6007, 0.5387, 0.5912, 0.7351, 0.5912, 0.7351, 0.6007, 0.586, 0.5782, 0.586, 0.611, 0.586, 0.611, 0.586, 0.5782, 0.6911, 0.5782, 0.6911, 0.5782, 0.6911, 0.611, 0.6911, 0.611, 0.586, 0.5782, 0.6911, 0.5782, 0.6911, 0.611, 0.586, 0.611, 0.6911, 0.611, 0.6911, 0.5782, 0.586, 0.5782, 0.586, 0.611, 0.5387, 0.6007, 0.5387, 0.5912, 0.7351, 0.5912, 0.7351, 0.6007, 0.586, 0.5782, 0.586, 0.611, 0.586, 0.611, 0.586, 0.5782, 0.6911, 0.5782, 0.6911, 0.5782, 0.6911, 0.611, 0.6911, 0.611, 0.4675, 0.6993, 0.4675, 0.5728, 0.4837, 0.5728, 0.4837, 0.6993, 0.586, 0.5782, 0.6911, 0.5782, 0.6911, 0.611, 0.586, 0.611, 0.6911, 0.611, 0.6911, 0.5782, 0.586, 0.5782, 0.586, 0.611, 0.5387, 0.6007, 0.5387, 0.5912, 0.7351, 0.5912, 0.7351, 0.6007, 0.586, 0.5782, 0.586, 0.611, 0.586, 0.611, 0.586, 0.5782, 0.6911, 0.5782, 0.6911, 0.5782, 0.6911, 0.611, 0.6911, 0.611])
me_cube_013.materials.append(mat_material)
me_cube_013.update()
me_cube_014 = bpy.data.meshes.new('Cube.014')
me_cube_014.from_pydata([(8.357, 0.0, -0.763), (-8.357, 0.0, 0.763), (-8.357, 0.0, -0.763), (8.357, 0.0, 0.763)], [], [(2, 0, 3, 1)])
_uv = me_cube_014.uv_layers.new(name='UVMap')
_uv.uv.foreach_set('vector', [0.5525, 0.3409, 0.6606, 0.3409, 0.6606, 0.3746, 0.5525, 0.3746])
me_cube_014.materials.append(mat_material)
me_cube_014.update()
me_cube_015 = bpy.data.meshes.new('Cube.015')
me_cube_015.from_pydata([(8.357, 0.0, -0.763), (-8.357, 0.0, 0.763), (-8.357, 0.0, -0.763), (8.357, 0.0, 0.763)], [], [(2, 0, 3, 1)])
_uv = me_cube_015.uv_layers.new(name='UVMap')
_uv.uv.foreach_set('vector', [0.666, 0.343, 0.7493, 0.343, 0.7493, 0.3831, 0.666, 0.3831])
me_cube_015.materials.append(mat_material)
me_cube_015.update()
me_cube_016 = bpy.data.meshes.new('Cube.016')
me_cube_016.from_pydata([(6.111, 0.0, -0.763), (-6.111, 0.0, 0.763), (-6.111, 0.0, -0.763), (6.111, 0.0, 0.763)], [], [(2, 0, 3, 1)])
_uv = me_cube_016.uv_layers.new(name='UVMap')
_uv.uv.foreach_set('vector', [0.7149, 0.3919, 0.7891, 0.3919, 0.7891, 0.4277, 0.7149, 0.4277])
me_cube_016.materials.append(mat_material)
me_cube_016.update()
me_cube_017 = bpy.data.meshes.new('Cube.017')
me_cube_017.from_pydata([(12.95, 0.0, -0.5462), (-12.95, 0.0, 0.5462), (-12.95, 0.0, -0.5462), (12.95, 0.0, 0.5462)], [], [(2, 0, 3, 1)])
_uv = me_cube_017.uv_layers.new(name='UVMap')
_uv.uv.foreach_set('vector', [0.613, 0.3175, 0.75, 0.318, 0.75, 0.3379, 0.613, 0.3373])
me_cube_017.materials.append(mat_material)
me_cube_017.update()
me_cube_018 = bpy.data.meshes.new('Cube.018')
me_cube_018.from_pydata([(9.717, 0.0, -0.6965), (-9.717, 0.0, 0.6965), (-9.717, 0.0, -0.6965), (9.717, 0.0, 0.6965)], [], [(2, 0, 3, 1)])
_uv = me_cube_018.uv_layers.new(name='UVMap')
_uv.uv.foreach_set('vector', [0.5521, 0.1939, 0.6063, 0.1946, 0.6063, 0.2211, 0.5521, 0.2204])
me_cube_018.materials.append(mat_material)
me_cube_018.update()
me_cube_019 = bpy.data.meshes.new('Cube.019')
me_cube_019.from_pydata([(9.202, 0.0, -0.7911), (-9.202, 0.0, 0.7911), (-9.202, 0.0, -0.7911), (9.202, 0.0, 0.7911)], [], [(2, 0, 3, 1)])
_uv = me_cube_019.uv_layers.new(name='UVMap')
_uv.uv.foreach_set('vector', [0.5526, 0.1598, 0.6167, 0.1605, 0.6167, 0.187, 0.5526, 0.1863])
me_cube_019.materials.append(mat_material)
me_cube_019.update()
me_cube_020 = bpy.data.meshes.new('Cube.020')
me_cube_020.from_pydata([(9.053, 0.0, -0.7911), (-9.053, 0.0, 0.7911), (-9.053, 0.0, -0.7911), (9.053, 0.0, 0.7911)], [], [(2, 0, 3, 1)])
_uv = me_cube_020.uv_layers.new(name='UVMap')
_uv.uv.foreach_set('vector', [0.6526, 0.1335, 0.7476, 0.1344, 0.7476, 0.1684, 0.6526, 0.1675])
me_cube_020.materials.append(mat_material)
me_cube_020.update()
me_cube_021 = bpy.data.meshes.new('Cube.021')
me_cube_021.from_pydata([(4.073, 0.0, -1.442), (-4.073, 0.0, 1.442), (-4.073, 0.0, -1.442), (4.073, 0.0, 1.442)], [], [(2, 0, 3, 1)])
_uv = me_cube_021.uv_layers.new(name='UVMap')
_uv.uv.foreach_set('vector', [0.8028, 0.1906, 0.8427, 0.1916, 0.8427, 0.251, 0.8028, 0.2501])
me_cube_021.materials.append(mat_material)
me_cube_021.update()
me_cube_022 = bpy.data.meshes.new('Cube.022')
me_cube_022.from_pydata([(2.292, 0.0, -2.983), (-2.292, 0.0, 2.983), (-2.292, 0.0, -2.983), (2.292, 0.0, 2.983)], [], [(2, 0, 3, 1)])
_uv = me_cube_022.uv_layers.new(name='UVMap')
_uv.uv.foreach_set('vector', [0.7958, 0.2737, 0.814, 0.2747, 0.814, 0.3501, 0.7958, 0.3491])
me_cube_022.materials.append(mat_material)
me_cube_022.update()
me_cube_023 = bpy.data.meshes.new('Cube.023')
me_cube_023.from_pydata([(10.91, 0.0, -0.5539), (-10.91, 0.0, 0.5539), (-10.91, 0.0, -0.5539), (10.91, 0.0, 0.5539)], [], [(2, 0, 3, 1)])
_uv = me_cube_023.uv_layers.new(name='UVMap')
_uv.uv.foreach_set('vector', [0.5531, 0.1331, 0.6344, 0.1331, 0.6344, 0.1489, 0.5531, 0.1489])
me_cube_023.materials.append(mat_material)
me_cube_023.update()

# ---- objects
ob_b1 = bpy.data.objects.new('B1', me_cube_001)
ob_b2 = bpy.data.objects.new('B2', me_cube_002)
ob_b3 = bpy.data.objects.new('B3', me_cube_003)
ob_b4 = bpy.data.objects.new('B4', me_cube_004)
ob_b5 = bpy.data.objects.new('B5', me_cube_005)
ob_b6 = bpy.data.objects.new('B6', me_cube_006)
ob_b7 = bpy.data.objects.new('B7', me_cube_007)
ob_b8 = bpy.data.objects.new('B8', me_cube_008)
ob_b9 = bpy.data.objects.new('B9', me_cube_009)
ob_b10 = bpy.data.objects.new('B10', me_cube_010)
ob_b11 = bpy.data.objects.new('B11', me_cube_011)
ob_b12 = bpy.data.objects.new('B12', me_cube_012)
ob_w1 = bpy.data.objects.new('W1', me_cube_013)
ob_s1 = bpy.data.objects.new('S1', me_cube_014)
ob_s2 = bpy.data.objects.new('S2', me_cube_015)
ob_s3 = bpy.data.objects.new('S3', me_cube_016)
ob_s4 = bpy.data.objects.new('S4', me_cube_017)
ob_s5 = bpy.data.objects.new('S5', me_cube_018)
ob_s6 = bpy.data.objects.new('S6', me_cube_019)
ob_s7 = bpy.data.objects.new('S7', me_cube_020)
ob_s8 = bpy.data.objects.new('S8', me_cube_021)
ob_s9 = bpy.data.objects.new('S9', me_cube_022)
ob_s10 = bpy.data.objects.new('S10', me_cube_023)

# ---- transforms, parenting, visibility, modifiers, constraints
ob_b1.location = (0.0, 0.0, 0.0)
ob_b2.location = (16.12, 1.004, 5.932)
ob_b3.location = (38.82, 1.356, 5.932)
ob_b4.location = (57.51, 2.787, 0.0)
ob_b5.location = (76.72, 2.787, 0.0)
ob_b6.location = (92.71, 3.092, 0.0)
ob_b7.location = (107.5, 3.092, 0.0)
ob_b8.location = (123.6, 3.547, 0.0)
ob_b9.location = (134.6, 3.547, 7.229)
ob_b10.location = (145.0, 3.547, 7.229)
ob_b11.location = (172.8, 3.694, 0.0)
ob_b12.location = (200.4, 3.694, 0.0)
ob_w1.location = (226.3, 3.428, 1.202)
ob_w1.scale = (0.3096, 0.3096, 1.058)
ob_s1.location = (254.1, -1.165, 5.71)
ob_s1.scale = (0.3096, 0.3096, 1.058)
_m = ob_s1.modifiers.new('Solidify', 'SOLIDIFY')
_m.thickness = 0.52
ob_s2.location = (259.8, -1.165, 5.71)
ob_s2.scale = (0.3096, 0.3096, 1.058)
_m = ob_s2.modifiers.new('Solidify', 'SOLIDIFY')
_m.thickness = 0.52
ob_s3.location = (265.5, -1.165, 5.71)
ob_s3.scale = (0.3096, 0.3096, 1.058)
_m = ob_s3.modifiers.new('Solidify', 'SOLIDIFY')
_m.thickness = 0.52
ob_s4.location = (272.6, -1.165, 5.71)
ob_s4.scale = (0.3096, 0.3096, 1.058)
_m = ob_s4.modifiers.new('Solidify', 'SOLIDIFY')
_m.thickness = 0.52
ob_s5.location = (281.2, -1.165, 5.767)
ob_s5.scale = (0.3096, 0.3096, 1.058)
_m = ob_s5.modifiers.new('Solidify', 'SOLIDIFY')
_m.thickness = 0.52
ob_s6.location = (288.7, -1.165, 5.914)
ob_s6.scale = (0.3096, 0.3096, 1.058)
_m = ob_s6.modifiers.new('Solidify', 'SOLIDIFY')
_m.thickness = 0.52
ob_s7.location = (295.6, -1.165, 5.948)
ob_s7.scale = (0.3096, 0.3096, 1.058)
_m = ob_s7.modifiers.new('Solidify', 'SOLIDIFY')
_m.thickness = 0.52
ob_s8.location = (303.0, -1.165, 5.948)
ob_s8.scale = (0.3096, 0.3096, 1.058)
_m = ob_s8.modifiers.new('Solidify', 'SOLIDIFY')
_m.thickness = 0.52
ob_s9.location = (306.7, -1.165, 5.948)
ob_s9.scale = (0.3096, 0.3096, 1.058)
_m = ob_s9.modifiers.new('Solidify', 'SOLIDIFY')
_m.thickness = 0.52
ob_s10.location = (246.5, -1.165, 5.71)
ob_s10.scale = (0.3096, 0.3096, 1.058)
_m = ob_s10.modifiers.new('Solidify', 'SOLIDIFY')
_m.thickness = 0.52

# ---- collection membership
col_collection.objects.link(ob_b1)
col_collection.objects.link(ob_b2)
col_collection.objects.link(ob_b3)
col_collection.objects.link(ob_b4)
col_collection.objects.link(ob_b5)
col_collection.objects.link(ob_b6)
col_collection.objects.link(ob_b7)
col_collection.objects.link(ob_b8)
col_collection.objects.link(ob_b9)
col_collection.objects.link(ob_b10)
col_collection.objects.link(ob_b11)
col_collection.objects.link(ob_b12)
col_collection.objects.link(ob_w1)
col_collection.objects.link(ob_s1)
col_collection.objects.link(ob_s2)
col_collection.objects.link(ob_s3)
col_collection.objects.link(ob_s4)
col_collection.objects.link(ob_s5)
col_collection.objects.link(ob_s6)
col_collection.objects.link(ob_s7)
col_collection.objects.link(ob_s8)
col_collection.objects.link(ob_s9)
col_collection.objects.link(ob_s10)

# ---- scene / render settings (as saved in the file)
scene.frame_start = 1; scene.frame_end = 250; scene.frame_set(1)
scene.render.engine = 'BLENDER_EEVEE_NEXT'
scene.cycles.sampling_pattern = 'TABULATED_SOBOL'
scene.cycles.use_light_tree = False
scene.view_settings.view_transform = 'Filmic'
bpy.context.view_layer.update()

# ---- added for rendering (the .blend has no active camera and no usable light): camera, sun
cam_auto = bpy.data.cameras.new('AutoCamera')
cam_auto.lens = 50.0
cam_auto.sensor_width = 36.0
cam_auto.clip_end = 5117.0
ob_auto_camera = bpy.data.objects.new('AutoCamera', cam_auto)
scene.collection.objects.link(ob_auto_camera)
ob_auto_camera.location = (441.794, -344.226, 240.466)
ob_auto_camera.rotation_euler = (1.09748, -7.21219e-08, 0.694738)
scene.camera = ob_auto_camera
light_auto_sun = bpy.data.lights.new('AutoSun', 'SUN')
light_auto_sun.energy = 3.0
light_auto_sun.angle = 0.0523599
ob_auto_sun = bpy.data.objects.new('AutoSun', light_auto_sun)
scene.collection.objects.link(ob_auto_sun)
ob_auto_sun.rotation_euler = (0.872665, 0.174533, 0.523599)
bpy.context.view_layer.update()
